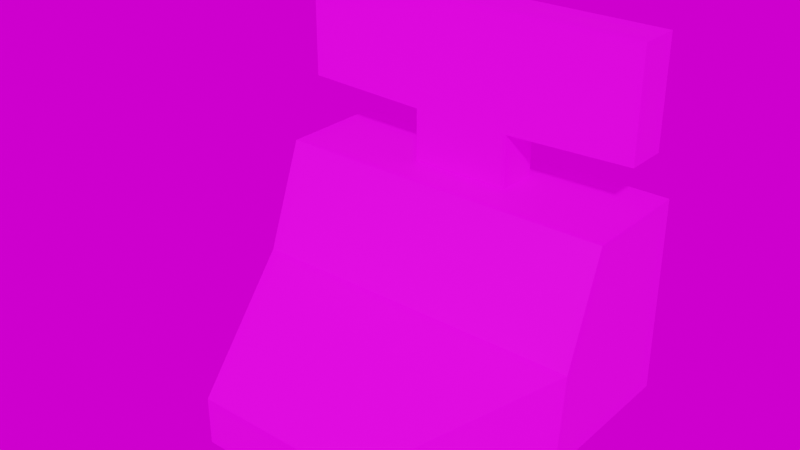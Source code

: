 # Source: register.blend  (saved by Blender 3.1.7; exported with 4.5.12 LTS)
import bpy
from mathutils import Matrix  # noqa: F401  (used for matrix-valued properties, if any)

bpy.ops.wm.read_factory_settings(use_empty=True)
scene = bpy.context.scene
scene.name = 'Scene'

# ---- collections
col_collection = bpy.data.collections.new('Collection'); scene.collection.children.link(col_collection)

# ---- images (referenced by path relative to the original .blend; pixels are not part of the script)
import os
ASSET_DIR = os.environ.get("B2B_ASSET_DIR", "")  # directory of the original .blend (textures are referenced by path, not embedded)
HERE = os.path.dirname(os.path.abspath(__file__))  # packed textures are extracted next to this script under _unpacked/

def load_image(name, relpath, width, height, colorspace="sRGB"):
    """Load a texture the original file referenced (path relative to the .blend, or extracted next to this script)."""
    p = next((c for c in (os.path.join(HERE, relpath), os.path.join(ASSET_DIR, relpath)) if relpath and os.path.exists(c)), "")
    if p:
        img = bpy.data.images.load(p, check_existing=True)
        img.name = name
    else:  # same state as the original file: an image datablock whose file is absent (Cycles renders it pink)
        img = bpy.data.images.new(name, width, height)
        img.source = "FILE"
        img.filepath = "//" + (relpath or name)
    img.colorspace_settings.name = colorspace
    return img
img_register_png = load_image('register.png', 'register.png', 1024, 1024, 'sRGB')
img_bathroom_1k_hdr = load_image('bathroom_1k.hdr', 'bathroom_1k.hdr', 1024, 1024, 'Linear Rec.709')

# ---- materials (node trees are filled in below, after node groups)
mat_register = bpy.data.materials.new('register')
mat_register.use_transparent_shadow = False

# ---- material node trees
mat_register.use_nodes = True; mat_register.node_tree.nodes.clear()
_N = mat_register.node_tree.nodes; _L = mat_register.node_tree.links
n0 = _N.new('ShaderNodeBsdfPrincipled'); n0.name = 'Principled BSDF'; n0.location = (10, 300)
n0.distribution = 'GGX'
n0.subsurface_method = 'RANDOM_WALK_SKIN'
n0.inputs[3].default_value = 1.45
n0.inputs[27].default_value = (0.0, 0.0, 0.0, 1.0)
n0.inputs[28].default_value = 1.0
n1 = _N.new('ShaderNodeOutputMaterial'); n1.name = 'Material Output'; n1.location = (300, 300)
n2 = _N.new('ShaderNodeTexImage'); n2.name = 'Image Texture'; n2.location = (-280, 280)
n2.image = img_register_png
_L.new(n0.outputs[0], n1.inputs[0])
_L.new(n2.outputs[0], n0.inputs[0])
n1.is_active_output = True

# ---- world
world_world = bpy.data.worlds.new('World'); scene.world = world_world
world_world.use_nodes = True; world_world.node_tree.nodes.clear()
_N = world_world.node_tree.nodes; _L = world_world.node_tree.links
n0 = _N.new('ShaderNodeTexEnvironment'); n0.name = 'Environment Texture'; n0.location = (-92, 328)
n0.image = img_bathroom_1k_hdr
n1 = _N.new('ShaderNodeOutputWorld'); n1.name = 'World Output.001'; n1.location = (328, 280)
_L.new(n0.outputs[0], n1.inputs[0])
n1.is_active_output = True
world_world.color = (0.05088, 0.05088, 0.05088)
world_world.use_sun_shadow = False
world_world.sun_shadow_jitter_overblur = 0.0

# ---- meshes
me_cube = bpy.data.meshes.new('Cube')
me_cube.from_pydata([(-0.2345, -0.6101, 0.0), (-0.2345, -0.6101, 0.1321), (-0.4877, 0.3048, 0.0), (-0.4877, 0.3048, 0.3057), (0.2345, -0.6101, 0.0), (0.2345, -0.6101, 0.1321), (0.4877, 0.3048, 0.0), (0.4877, 0.3048, 0.3057), (-0.4877, -0.1527, 0.0), (-0.4877, -0.1283, 0.2633), (0.4877, -0.1527, 0.0), (0.4877, -0.1283, 0.2633), (-0.1411, 0.0852, 0.562), (-0.1411, 0.2024, 0.562), (0.1411, 0.2024, 0.562), (0.1411, 0.0852, 0.562), (-0.4877, -0.01722, 0.562), (-0.4877, 0.3048, 0.562), (0.4877, 0.3048, 0.562), (0.4877, -0.01722, 0.562), (-0.1411, 0.0852, 0.7105), (-0.1411, 0.2024, 0.7105), (0.1411, 0.2024, 0.7105), (0.1411, 0.0852, 0.7105), (-0.4936, 0.0852, 1.019), (-0.4936, 0.2024, 1.019), (0.4936, 0.2024, 1.019), (0.4936, 0.0852, 1.019), (0.4936, 0.2024, 0.7222), (0.4936, 0.0852, 0.7222), (-0.4936, 0.0852, 0.7222), (-0.4936, 0.2024, 0.7222)], [], [(8, 9, 3, 2), (2, 3, 7, 6), (10, 11, 5, 4), (4, 5, 1, 0), (8, 10, 4, 0), (11, 9, 1, 5), (7, 3, 17, 18), (2, 6, 10, 8), (6, 7, 11, 10), (0, 1, 9, 8), (12, 15, 23, 20), (9, 11, 19, 16), (11, 7, 18, 19), (3, 9, 16, 17), (12, 13, 17, 16), (13, 14, 18, 17), (14, 15, 19, 18), (15, 12, 16, 19), (29, 28, 26, 27), (14, 13, 21, 22), (15, 14, 22, 23), (13, 12, 20, 21), (26, 25, 24, 27), (31, 30, 24, 25), (30, 29, 27, 24), (28, 31, 25, 26), (22, 21, 31, 28), (20, 23, 29, 30), (21, 20, 30, 31), (23, 22, 28, 29)])
_uv = me_cube.uv_layers.new(name='UVMap')
_uv.uv.foreach_set('vector', [0.9254, 0.07904, 0.9254, 0.2944, 0.9254, 0.3291, 0.9254, 0.07904, 0.9254, 0.07904, 0.9254, 0.3291, 0.1276, 0.3291, 0.1276, 0.07904, 0.1276, 0.07904, 0.1276, 0.2944, 0.3347, 0.1871, 0.3347, 0.07904, 0.3347, 0.07904, 0.3347, 0.1871, 0.7183, 0.1871, 0.7183, 0.07904, 0.9254, 0.07904, 0.1276, 0.07904, 0.3347, 0.07904, 0.7183, 0.07904, 0.1276, 0.2944, 0.9254, 0.2944, 0.7183, 0.1871, 0.3347, 0.1871, 0.1276, 0.3291, 0.9254, 0.3291, 0.9254, 0.5387, 0.1276, 0.5387, 0.9254, 0.07904, 0.1276, 0.07904, 0.1276, 0.07904, 0.9254, 0.07904, 0.1276, 0.07904, 0.1276, 0.3291, 0.1276, 0.2944, 0.1276, 0.07904, 0.7183, 0.07904, 0.7183, 0.1871, 0.9254, 0.2944, 0.9254, 0.07904, 0.6419, 0.5387, 0.4111, 0.5387, 0.4111, 0.6603, 0.6419, 0.6603, 0.9254, 0.2944, 0.1276, 0.2944, 0.1276, 0.5387, 0.9254, 0.5387, 0.1276, 0.2944, 0.1276, 0.3291, 0.1276, 0.5387, 0.1276, 0.5387, 0.9254, 0.3291, 0.9254, 0.2944, 0.9254, 0.5387, 0.9254, 0.5387, 0.6419, 0.5387, 0.6419, 0.5387, 0.9254, 0.5387, 0.9254, 0.5387, 0.6419, 0.5387, 0.4111, 0.5387, 0.1276, 0.5387, 0.9254, 0.5387, 0.4111, 0.5387, 0.4111, 0.5387, 0.1276, 0.5387, 0.1276, 0.5387, 0.4111, 0.5387, 0.6419, 0.5387, 0.9254, 0.5387, 0.1276, 0.5387, 0.1227, 0.6698, 0.1227, 0.6698, 0.1227, 0.9127, 0.1227, 0.9127, 0.4111, 0.5387, 0.6419, 0.5387, 0.6419, 0.6603, 0.4111, 0.6603, 0.4111, 0.5387, 0.4111, 0.5387, 0.4111, 0.6603, 0.4111, 0.6603, 0.6419, 0.5387, 0.6419, 0.5387, 0.6419, 0.6603, 0.6419, 0.6603, 0.1227, 0.9127, 0.9303, 0.9127, 0.9303, 0.9127, 0.1227, 0.9127, 0.9303, 0.6698, 0.9303, 0.6698, 0.9303, 0.9127, 0.9303, 0.9127, 0.9303, 0.6698, 0.1227, 0.6698, 0.1227, 0.9127, 0.9303, 0.9127, 0.1227, 0.6698, 0.9303, 0.6698, 0.9303, 0.9127, 0.1227, 0.9127, 0.4111, 0.6603, 0.6419, 0.6603, 0.9303, 0.6698, 0.1227, 0.6698, 0.6419, 0.6603, 0.4111, 0.6603, 0.1227, 0.6698, 0.9303, 0.6698, 0.6419, 0.6603, 0.6419, 0.6603, 0.9303, 0.6698, 0.9303, 0.6698, 0.4111, 0.6603, 0.4111, 0.6603, 0.1227, 0.6698, 0.1227, 0.6698])
me_cube.materials.append(mat_register)
me_cube.use_remesh_fix_poles = True
me_cube.use_remesh_preserve_attributes = False
me_cube.update()

# ---- objects
ob_cube = bpy.data.objects.new('Cube', me_cube)

# ---- transforms, parenting, visibility, modifiers, constraints
ob_cube.location = (0.0, 0.0, 0.0)

# ---- collection membership
col_collection.objects.link(ob_cube)

# ---- scene / render settings (as saved in the file)
scene.frame_start = 1; scene.frame_end = 250; scene.frame_set(1)
scene.render.engine = 'BLENDER_EEVEE_NEXT'
scene.cycles.use_denoising = False
scene.cycles.sampling_pattern = 'TABULATED_SOBOL'
scene.cycles.use_light_tree = False
scene.eevee.taa_samples = 128
scene.view_settings.view_transform = 'Filmic'
bpy.context.view_layer.update()

# ---- added for rendering (the .blend has no active camera and no usable light): camera, sun
cam_auto = bpy.data.cameras.new('AutoCamera')
cam_auto.lens = 50.0
cam_auto.sensor_width = 36.0
cam_auto.clip_end = 1000.0
ob_auto_camera = bpy.data.objects.new('AutoCamera', cam_auto)
scene.collection.objects.link(ob_auto_camera)
ob_auto_camera.location = (1.56202, -2.02708, 1.75917)
ob_auto_camera.rotation_euler = (1.09748, -7.21219e-08, 0.694738)
scene.camera = ob_auto_camera
light_auto_sun = bpy.data.lights.new('AutoSun', 'SUN')
light_auto_sun.energy = 3.0
light_auto_sun.angle = 0.0523599
ob_auto_sun = bpy.data.objects.new('AutoSun', light_auto_sun)
scene.collection.objects.link(ob_auto_sun)
ob_auto_sun.rotation_euler = (0.872665, 0.174533, 0.523599)
bpy.context.view_layer.update()
